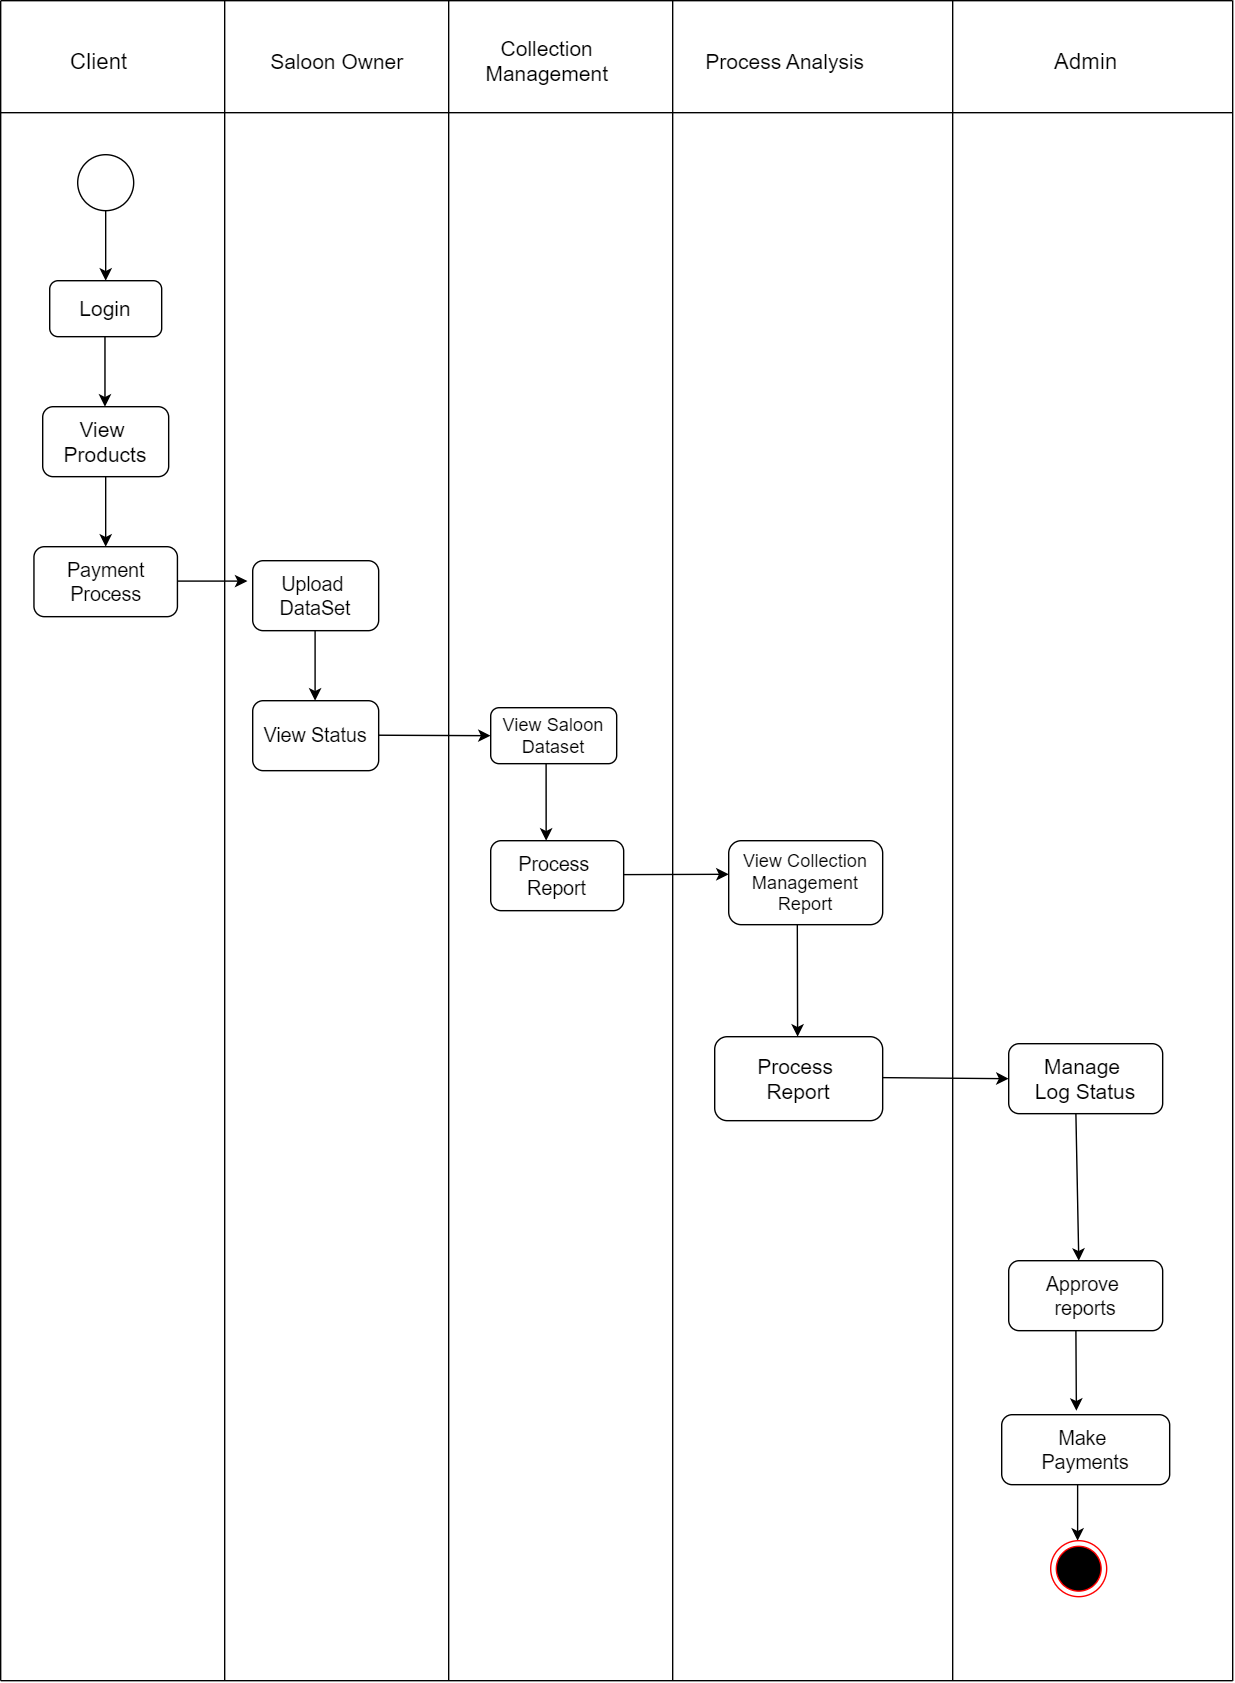

The diagram above was exported from draw.io. Its source (the exported page's mxGraphModel, read from the mxfile embedded in the PNG):
<mxGraphModel dx="880" dy="468" grid="1" gridSize="10" guides="1" tooltips="1" connect="1" arrows="1" fold="1" page="1" pageScale="1" pageWidth="850" pageHeight="1100" math="0" shadow="0">
  <root>
    <mxCell id="0" />
    <mxCell id="1" parent="0" />
    <mxCell id="FT8v0XHb1Qvmi2sW_FB2-1" value="" style="endArrow=none;html=1;rounded=0;" parent="1" edge="1">
      <mxGeometry width="50" height="50" relative="1" as="geometry">
        <mxPoint x="80" y="160" as="sourcePoint" />
        <mxPoint x="960" y="160" as="targetPoint" />
      </mxGeometry>
    </mxCell>
    <mxCell id="FT8v0XHb1Qvmi2sW_FB2-2" value="" style="endArrow=none;html=1;rounded=0;" parent="1" edge="1">
      <mxGeometry width="50" height="50" relative="1" as="geometry">
        <mxPoint x="80" y="1360" as="sourcePoint" />
        <mxPoint x="80" y="160" as="targetPoint" />
      </mxGeometry>
    </mxCell>
    <mxCell id="FT8v0XHb1Qvmi2sW_FB2-3" value="" style="endArrow=none;html=1;rounded=0;" parent="1" edge="1">
      <mxGeometry width="50" height="50" relative="1" as="geometry">
        <mxPoint x="760" y="1360" as="sourcePoint" />
        <mxPoint x="760" y="160" as="targetPoint" />
      </mxGeometry>
    </mxCell>
    <mxCell id="FT8v0XHb1Qvmi2sW_FB2-4" value="" style="endArrow=none;html=1;rounded=0;" parent="1" edge="1">
      <mxGeometry width="50" height="50" relative="1" as="geometry">
        <mxPoint x="80" y="240" as="sourcePoint" />
        <mxPoint x="960" y="240" as="targetPoint" />
      </mxGeometry>
    </mxCell>
    <mxCell id="FT8v0XHb1Qvmi2sW_FB2-5" value="&lt;font style=&quot;font-size: 16px;&quot;&gt;Client&lt;/font&gt;" style="text;html=1;align=center;verticalAlign=middle;resizable=0;points=[];autosize=1;strokeColor=none;fillColor=none;" parent="1" vertex="1">
      <mxGeometry x="120" y="188" width="60" height="30" as="geometry" />
    </mxCell>
    <mxCell id="FT8v0XHb1Qvmi2sW_FB2-6" value="" style="endArrow=none;html=1;rounded=0;" parent="1" edge="1">
      <mxGeometry width="50" height="50" relative="1" as="geometry">
        <mxPoint x="240" y="160" as="sourcePoint" />
        <mxPoint x="240" y="1360" as="targetPoint" />
      </mxGeometry>
    </mxCell>
    <mxCell id="FT8v0XHb1Qvmi2sW_FB2-7" value="&lt;font style=&quot;font-size: 15px;&quot;&gt;Saloon Owner&lt;/font&gt;" style="text;html=1;align=center;verticalAlign=middle;resizable=0;points=[];autosize=1;strokeColor=none;fillColor=none;" parent="1" vertex="1">
      <mxGeometry x="260" y="188" width="120" height="30" as="geometry" />
    </mxCell>
    <mxCell id="FT8v0XHb1Qvmi2sW_FB2-8" value="" style="endArrow=none;html=1;rounded=0;" parent="1" edge="1">
      <mxGeometry width="50" height="50" relative="1" as="geometry">
        <mxPoint x="400" y="160" as="sourcePoint" />
        <mxPoint x="400" y="1360" as="targetPoint" />
      </mxGeometry>
    </mxCell>
    <mxCell id="FT8v0XHb1Qvmi2sW_FB2-9" value="" style="endArrow=none;html=1;rounded=0;" parent="1" edge="1">
      <mxGeometry width="50" height="50" relative="1" as="geometry">
        <mxPoint x="560" y="160" as="sourcePoint" />
        <mxPoint x="560" y="1360" as="targetPoint" />
      </mxGeometry>
    </mxCell>
    <mxCell id="FT8v0XHb1Qvmi2sW_FB2-10" value="&lt;font style=&quot;font-size: 15px;&quot;&gt;Collection&lt;/font&gt;&lt;div style=&quot;font-size: 15px;&quot;&gt;&lt;font style=&quot;font-size: 15px;&quot;&gt;Management&lt;/font&gt;&lt;/div&gt;" style="text;html=1;align=center;verticalAlign=middle;resizable=0;points=[];autosize=1;strokeColor=none;fillColor=none;" parent="1" vertex="1">
      <mxGeometry x="415" y="178" width="110" height="50" as="geometry" />
    </mxCell>
    <mxCell id="FT8v0XHb1Qvmi2sW_FB2-11" value="&lt;font style=&quot;font-size: 15px;&quot;&gt;Process Analysis&lt;/font&gt;" style="text;html=1;align=center;verticalAlign=middle;resizable=0;points=[];autosize=1;strokeColor=none;fillColor=none;" parent="1" vertex="1">
      <mxGeometry x="570" y="188" width="140" height="30" as="geometry" />
    </mxCell>
    <mxCell id="FT8v0XHb1Qvmi2sW_FB2-12" value="" style="endArrow=none;html=1;rounded=0;" parent="1" edge="1">
      <mxGeometry width="50" height="50" relative="1" as="geometry">
        <mxPoint x="960" y="1360" as="sourcePoint" />
        <mxPoint x="960" y="160" as="targetPoint" />
      </mxGeometry>
    </mxCell>
    <mxCell id="FT8v0XHb1Qvmi2sW_FB2-13" value="&lt;font style=&quot;font-size: 16px;&quot;&gt;Admin&lt;/font&gt;" style="text;html=1;align=center;verticalAlign=middle;resizable=0;points=[];autosize=1;strokeColor=none;fillColor=none;" parent="1" vertex="1">
      <mxGeometry x="820" y="188" width="70" height="30" as="geometry" />
    </mxCell>
    <mxCell id="FT8v0XHb1Qvmi2sW_FB2-14" value="" style="shape=ellipse;html=1;dashed=0;whiteSpace=wrap;aspect=fixed;perimeter=ellipsePerimeter;" parent="1" vertex="1">
      <mxGeometry x="135" y="270" width="40" height="40" as="geometry" />
    </mxCell>
    <mxCell id="FT8v0XHb1Qvmi2sW_FB2-15" value="" style="endArrow=classic;html=1;rounded=0;exitX=0.5;exitY=1;exitDx=0;exitDy=0;" parent="1" source="FT8v0XHb1Qvmi2sW_FB2-14" edge="1">
      <mxGeometry width="50" height="50" relative="1" as="geometry">
        <mxPoint x="400" y="420" as="sourcePoint" />
        <mxPoint x="155" y="360" as="targetPoint" />
      </mxGeometry>
    </mxCell>
    <mxCell id="FT8v0XHb1Qvmi2sW_FB2-16" value="&lt;font style=&quot;font-size: 15px;&quot;&gt;Login&lt;/font&gt;" style="rounded=1;whiteSpace=wrap;html=1;" parent="1" vertex="1">
      <mxGeometry x="115" y="360" width="80" height="40" as="geometry" />
    </mxCell>
    <mxCell id="FT8v0XHb1Qvmi2sW_FB2-17" value="" style="endArrow=classic;html=1;rounded=0;exitX=0.5;exitY=1;exitDx=0;exitDy=0;" parent="1" edge="1">
      <mxGeometry width="50" height="50" relative="1" as="geometry">
        <mxPoint x="154.47" y="400" as="sourcePoint" />
        <mxPoint x="154.47" y="450" as="targetPoint" />
      </mxGeometry>
    </mxCell>
    <mxCell id="FT8v0XHb1Qvmi2sW_FB2-18" value="&lt;font style=&quot;font-size: 15px;&quot;&gt;View&amp;nbsp;&lt;/font&gt;&lt;div style=&quot;font-size: 15px;&quot;&gt;&lt;font style=&quot;font-size: 15px;&quot;&gt;Products&lt;/font&gt;&lt;/div&gt;" style="rounded=1;whiteSpace=wrap;html=1;" parent="1" vertex="1">
      <mxGeometry x="110" y="450" width="90" height="50" as="geometry" />
    </mxCell>
    <mxCell id="FT8v0XHb1Qvmi2sW_FB2-21" value="" style="endArrow=classic;html=1;rounded=0;exitX=0.5;exitY=1;exitDx=0;exitDy=0;" parent="1" source="FT8v0XHb1Qvmi2sW_FB2-18" edge="1">
      <mxGeometry width="50" height="50" relative="1" as="geometry">
        <mxPoint x="400" y="630" as="sourcePoint" />
        <mxPoint x="155" y="550" as="targetPoint" />
      </mxGeometry>
    </mxCell>
    <mxCell id="FT8v0XHb1Qvmi2sW_FB2-24" value="&lt;font style=&quot;font-size: 14px;&quot;&gt;Payment Process&lt;/font&gt;" style="rounded=1;whiteSpace=wrap;html=1;" parent="1" vertex="1">
      <mxGeometry x="103.75" y="550" width="102.5" height="50" as="geometry" />
    </mxCell>
    <mxCell id="FT8v0XHb1Qvmi2sW_FB2-28" value="" style="endArrow=none;html=1;rounded=0;" parent="1" edge="1">
      <mxGeometry width="50" height="50" relative="1" as="geometry">
        <mxPoint x="80" y="1360" as="sourcePoint" />
        <mxPoint x="960" y="1360" as="targetPoint" />
      </mxGeometry>
    </mxCell>
    <mxCell id="FT8v0XHb1Qvmi2sW_FB2-33" value="" style="endArrow=classic;html=1;rounded=0;exitX=0.5;exitY=1;exitDx=0;exitDy=0;" parent="1" edge="1">
      <mxGeometry width="50" height="50" relative="1" as="geometry">
        <mxPoint x="304.57" y="610" as="sourcePoint" />
        <mxPoint x="304.57" y="660" as="targetPoint" />
      </mxGeometry>
    </mxCell>
    <mxCell id="FT8v0XHb1Qvmi2sW_FB2-34" value="&lt;font style=&quot;font-size: 14px;&quot;&gt;Upload&amp;nbsp;&lt;/font&gt;&lt;div style=&quot;font-size: 14px;&quot;&gt;&lt;font style=&quot;font-size: 14px;&quot;&gt;DataSet&lt;/font&gt;&lt;/div&gt;" style="rounded=1;whiteSpace=wrap;html=1;" parent="1" vertex="1">
      <mxGeometry x="260" y="560" width="90" height="50" as="geometry" />
    </mxCell>
    <mxCell id="FT8v0XHb1Qvmi2sW_FB2-36" value="" style="endArrow=classic;html=1;rounded=0;" parent="1" edge="1">
      <mxGeometry width="50" height="50" relative="1" as="geometry">
        <mxPoint x="330" y="684.5699999999999" as="sourcePoint" />
        <mxPoint x="430" y="685" as="targetPoint" />
      </mxGeometry>
    </mxCell>
    <mxCell id="FT8v0XHb1Qvmi2sW_FB2-37" value="&lt;font style=&quot;font-size: 13px;&quot;&gt;View Saloon Dataset&lt;/font&gt;" style="rounded=1;whiteSpace=wrap;html=1;" parent="1" vertex="1">
      <mxGeometry x="430" y="665" width="90" height="40" as="geometry" />
    </mxCell>
    <mxCell id="FT8v0XHb1Qvmi2sW_FB2-39" value="&lt;font style=&quot;font-size: 14px;&quot;&gt;Process&amp;nbsp;&lt;/font&gt;&lt;div style=&quot;font-size: 14px;&quot;&gt;&lt;font style=&quot;font-size: 14px;&quot;&gt;Report&lt;/font&gt;&lt;/div&gt;" style="rounded=1;whiteSpace=wrap;html=1;" parent="1" vertex="1">
      <mxGeometry x="430" y="760" width="95" height="50" as="geometry" />
    </mxCell>
    <mxCell id="FT8v0XHb1Qvmi2sW_FB2-42" value="" style="endArrow=classic;html=1;rounded=0;" parent="1" edge="1">
      <mxGeometry width="50" height="50" relative="1" as="geometry">
        <mxPoint x="525" y="784.23" as="sourcePoint" />
        <mxPoint x="600" y="784" as="targetPoint" />
      </mxGeometry>
    </mxCell>
    <mxCell id="FT8v0XHb1Qvmi2sW_FB2-43" value="&lt;font style=&quot;font-size: 13px;&quot;&gt;View Collection Management Report&lt;/font&gt;" style="rounded=1;whiteSpace=wrap;html=1;" parent="1" vertex="1">
      <mxGeometry x="600" y="760" width="110" height="60" as="geometry" />
    </mxCell>
    <mxCell id="FT8v0XHb1Qvmi2sW_FB2-48" value="" style="endArrow=classic;html=1;rounded=0;" parent="1" edge="1">
      <mxGeometry width="50" height="50" relative="1" as="geometry">
        <mxPoint x="649" y="820" as="sourcePoint" />
        <mxPoint x="649.23" y="900" as="targetPoint" />
      </mxGeometry>
    </mxCell>
    <mxCell id="FT8v0XHb1Qvmi2sW_FB2-49" value="&lt;font style=&quot;font-size: 15px;&quot;&gt;Process&amp;nbsp;&lt;/font&gt;&lt;div style=&quot;font-size: 15px;&quot;&gt;&lt;font style=&quot;font-size: 15px;&quot;&gt;Report&lt;/font&gt;&lt;/div&gt;" style="rounded=1;whiteSpace=wrap;html=1;" parent="1" vertex="1">
      <mxGeometry x="590" y="900" width="120" height="60" as="geometry" />
    </mxCell>
    <mxCell id="FT8v0XHb1Qvmi2sW_FB2-50" value="" style="endArrow=classic;html=1;rounded=0;entryX=0;entryY=0.5;entryDx=0;entryDy=0;" parent="1" target="FT8v0XHb1Qvmi2sW_FB2-53" edge="1">
      <mxGeometry width="50" height="50" relative="1" as="geometry">
        <mxPoint x="710" y="929.23" as="sourcePoint" />
        <mxPoint x="770" y="930" as="targetPoint" />
      </mxGeometry>
    </mxCell>
    <mxCell id="FT8v0XHb1Qvmi2sW_FB2-53" value="&lt;font style=&quot;font-size: 15px;&quot;&gt;Manage&amp;nbsp;&lt;/font&gt;&lt;div style=&quot;font-size: 15px;&quot;&gt;&lt;font style=&quot;font-size: 15px;&quot;&gt;Log&lt;span style=&quot;background-color: initial;&quot;&gt;&amp;nbsp;Status&lt;/span&gt;&lt;/font&gt;&lt;/div&gt;" style="rounded=1;whiteSpace=wrap;html=1;" parent="1" vertex="1">
      <mxGeometry x="800" y="905" width="110" height="50" as="geometry" />
    </mxCell>
    <mxCell id="FT8v0XHb1Qvmi2sW_FB2-54" value="" style="endArrow=classic;html=1;rounded=0;exitX=0.372;exitY=1.024;exitDx=0;exitDy=0;exitPerimeter=0;entryX=0.455;entryY=0;entryDx=0;entryDy=0;entryPerimeter=0;" parent="1" target="FT8v0XHb1Qvmi2sW_FB2-55" edge="1">
      <mxGeometry width="50" height="50" relative="1" as="geometry">
        <mxPoint x="848.0000000000001" y="955" as="sourcePoint" />
        <mxPoint x="848.08" y="1048.8" as="targetPoint" />
      </mxGeometry>
    </mxCell>
    <mxCell id="FT8v0XHb1Qvmi2sW_FB2-55" value="&lt;font style=&quot;font-size: 14px;&quot;&gt;Approve&amp;nbsp;&lt;/font&gt;&lt;div style=&quot;font-size: 14px;&quot;&gt;&lt;font style=&quot;font-size: 14px;&quot;&gt;reports&lt;/font&gt;&lt;/div&gt;" style="rounded=1;whiteSpace=wrap;html=1;" parent="1" vertex="1">
      <mxGeometry x="800" y="1060" width="110" height="50" as="geometry" />
    </mxCell>
    <mxCell id="FT8v0XHb1Qvmi2sW_FB2-56" value="" style="endArrow=classic;html=1;rounded=0;exitX=0.415;exitY=1.056;exitDx=0;exitDy=0;exitPerimeter=0;" parent="1" edge="1">
      <mxGeometry width="50" height="50" relative="1" as="geometry">
        <mxPoint x="848.0000000000001" y="1110" as="sourcePoint" />
        <mxPoint x="848.35" y="1167.2" as="targetPoint" />
      </mxGeometry>
    </mxCell>
    <mxCell id="FT8v0XHb1Qvmi2sW_FB2-57" value="&lt;font style=&quot;font-size: 14px;&quot;&gt;Make&amp;nbsp;&lt;/font&gt;&lt;div style=&quot;font-size: 14px;&quot;&gt;&lt;font style=&quot;font-size: 14px;&quot;&gt;Payments&lt;/font&gt;&lt;/div&gt;" style="rounded=1;whiteSpace=wrap;html=1;" parent="1" vertex="1">
      <mxGeometry x="795" y="1170" width="120" height="50" as="geometry" />
    </mxCell>
    <mxCell id="FT8v0XHb1Qvmi2sW_FB2-58" value="" style="endArrow=classic;html=1;rounded=0;" parent="1" edge="1">
      <mxGeometry width="50" height="50" relative="1" as="geometry">
        <mxPoint x="849.23" y="1220" as="sourcePoint" />
        <mxPoint x="849.23" y="1260" as="targetPoint" />
      </mxGeometry>
    </mxCell>
    <mxCell id="FT8v0XHb1Qvmi2sW_FB2-59" value="" style="ellipse;html=1;shape=endState;fillColor=#000000;strokeColor=#ff0000;" parent="1" vertex="1">
      <mxGeometry x="830" y="1260" width="40" height="40" as="geometry" />
    </mxCell>
    <mxCell id="LKVcTmFLpcK85IsZY4Tr-2" value="&lt;span style=&quot;font-size: 14px;&quot;&gt;View Status&lt;/span&gt;" style="rounded=1;whiteSpace=wrap;html=1;" parent="1" vertex="1">
      <mxGeometry x="260" y="660" width="90" height="50" as="geometry" />
    </mxCell>
    <mxCell id="EYcVL6OlRYeTx-ziiObH-1" value="" style="endArrow=classic;html=1;rounded=0;" parent="1" edge="1">
      <mxGeometry width="50" height="50" relative="1" as="geometry">
        <mxPoint x="206.25" y="574.57" as="sourcePoint" />
        <mxPoint x="256.25" y="574.57" as="targetPoint" />
      </mxGeometry>
    </mxCell>
    <mxCell id="EYcVL6OlRYeTx-ziiObH-2" value="" style="endArrow=classic;html=1;rounded=0;exitX=0.5;exitY=1;exitDx=0;exitDy=0;entryX=0.417;entryY=0;entryDx=0;entryDy=0;entryPerimeter=0;" parent="1" target="FT8v0XHb1Qvmi2sW_FB2-39" edge="1">
      <mxGeometry width="50" height="50" relative="1" as="geometry">
        <mxPoint x="469.57" y="705" as="sourcePoint" />
        <mxPoint x="469.57" y="755" as="targetPoint" />
      </mxGeometry>
    </mxCell>
  </root>
</mxGraphModel>